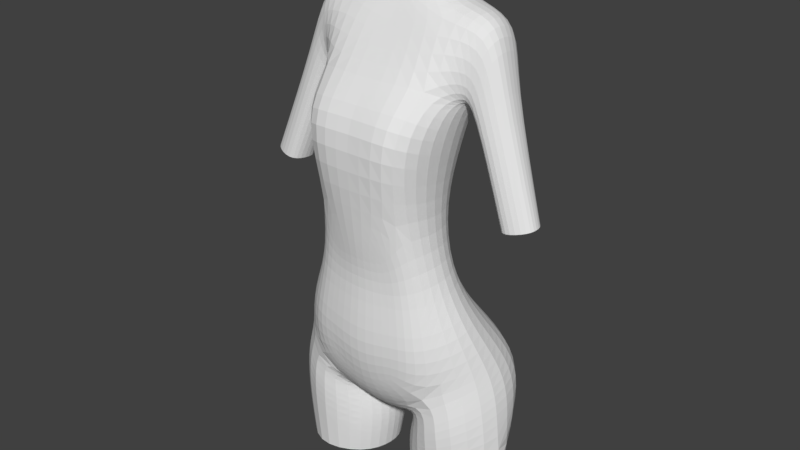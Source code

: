 # Source: Sinon7C.blend  (saved by Blender 2.79.0; exported with 4.5.12 LTS)
import bpy
from mathutils import Matrix  # noqa: F401  (used for matrix-valued properties, if any)

bpy.ops.wm.read_factory_settings(use_empty=True)
scene = bpy.context.scene
scene.name = 'Scene'

# ---- collections
col_collection_1 = bpy.data.collections.new('Collection 1'); scene.collection.children.link(col_collection_1)

# ---- world
world_world = bpy.data.worlds.new('World'); scene.world = world_world
world_world.color = (0.05088, 0.05088, 0.05088)
world_world.use_sun_shadow = False
world_world.sun_shadow_jitter_overblur = 0.0
world_world.cycles.sampling_method = 'MANUAL'

# ---- meshes
me_cube = bpy.data.meshes.new('Cube')
me_cube.from_pydata([(0.1793, -0.2141, 0.9569), (0.1992, -0.01244, 1.64), (0.1758, 0.08686, 0.9512), (0.1992, 0.261, 1.615), (0.0, 0.09512, 0.9233), (0.0, 0.2676, 1.629), (0.0, -0.256, 0.9398), (0.0, -0.02161, 1.581), (0.2233, -0.06753, 0.9383), (0.2551, 0.1229, 1.648), (0.239, 0.1934, 1.325), (0.2243, -0.1317, 1.398), (0.0, -0.1542, 1.389), (0.0, 0.2273, 1.307), (0.2922, -0.05792, 1.324), (0.2143, -0.1692, 0.6683), (0.2732, -0.1802, 0.2452), (0.2077, 0.07469, 0.698), (0.3327, 0.2627, 0.3787), (0.0, 0.03514, 0.7001), (0.0, 0.2475, 0.378), (0.0, -0.2091, 0.6732), (0.0, -0.1473, 0.118), (0.2707, -0.05774, 0.7103), (0.4605, 0.01796, 0.358), (0.07721, 0.09042, 0.03262), (0.2677, 0.1433, 0.5383), (0.2604, -0.1989, 0.4574), (0.0, -0.2493, 0.4193), (0.0, 0.1912, 0.5388), (0.391, -0.03644, 0.5133), (0.0, 0.03997, 1.691), (0.1031, 0.129, 1.692), (0.0, 0.2178, 1.663), (0.08024, 0.06907, 1.693), (0.0815, 0.1872, 1.678), (0.0, 0.02885, 1.812), (0.08306, 0.1187, 1.832), (0.0, 0.2078, 1.842), (0.06017, 0.05865, 1.821), (0.06143, 0.1755, 1.838), (0.08698, 0.1291, 1.72), (0.06409, 0.06838, 1.718), (0.06535, 0.1866, 1.715), (0.0, 0.03968, 1.713), (0.0, 0.2175, 1.706), (0.5814, 0.02659, 0.9814), (0.5747, -0.02465, 0.9762), (0.5582, 0.0745, 0.9727), (0.4463, 0.07956, 0.9514), (0.4853, -0.05593, 0.9548), (0.448, -0.004777, 0.9501), (0.4042, 0.1479, 1.412), (0.3232, 0.09852, 1.343), (0.3006, 0.04109, 1.323), (0.3305, -0.03818, 1.377), (0.4051, 0.07848, 1.449), (0.4092, 0.01158, 1.434), (0.2662, 0.2144, 1.325), (0.2863, -0.02223, 1.401), (0.3642, 0.007461, 1.626), (0.3479, 0.2349, 1.563), (0.2689, 0.005193, 1.326), (0.3702, 0.1129, 1.632), (0.0, 0.08811, -0.009766), (0.04692, 0.2516, 0.08533), (0.0, 0.2191, 0.08488), (0.0, 0.2487, 0.2125), (0.1584, -0.1035, 0.134), (0.0, -0.04163, 0.01057), (0.03047, 0.2765, 1.615), (0.03786, 0.1492, 0.9351), (0.05839, 0.2209, 1.303), (0.09923, 0.3101, 0.3955), (0.02954, 0.1083, 0.6918), (0.03849, 0.1928, 0.5476), (0.01246, 0.2131, 1.666), (0.009396, 0.2029, 1.841), (0.009995, 0.2128, 1.707), (0.04019, 0.2854, 0.2213), (0.3131, -0.1895, -0.0156), (0.407, 0.231, 0.05377), (0.5135, 0.02279, 0.05444), (0.3085, -0.1644, -0.2209), (0.4637, 0.01124, -0.2259), (0.06464, 0.05819, -0.2255), (0.09318, 0.1589, -0.2223), (0.1122, -0.07919, -0.2245), (0.0938, -0.08491, -0.1009), (0.04713, 0.06507, -0.1174), (0.08279, 0.1784, -0.1101), (0.4914, 0.02436, 0.2357), (0.4065, 0.2938, 0.2516), (0.3009, -0.2148, 0.1228), (0.09528, -0.06474, 0.01196), (0.04941, 0.06403, -0.02812), (0.07957, 0.182, -0.04097), (0.1853, 0.3501, 0.2526), (0.0971, 0.3212, 0.205), (0.1069, 0.2997, 0.08911), (0.1188, 0.234, -0.04122), (0.1874, 0.3032, 0.04454), (0.1949, 0.2028, -0.2172), (0.1882, 0.2208, -0.08108), (0.393, 0.1657, -0.2227), (0.3789, 0.1784, -0.07908), (0.4205, 0.1065, -0.2241), (0.4374, 0.09496, -0.09315), (0.2121, 0.1541, 1.166), (0.2136, -0.3209, 1.283), (0.0, -0.2553, 1.278), (0.0, 0.1678, 1.15), (0.2629, -0.07916, 1.189), (0.04193, 0.1811, 1.147), (0.0, -0.2017, 0.2297), (0.0, -0.2316, 0.801), (0.1274, -0.1941, 0.6702), (0.1573, -0.2178, 0.4431), (0.1357, -0.1953, 0.3044), (0.1033, -0.2125, 0.8019)], [], [(72, 70, 3, 10), (55, 54, 51, 50), (71, 74, 19, 4), (3, 35, 32, 9), (11, 1, 7, 12), (8, 23, 17, 2), (53, 52, 48, 49), (108, 10, 14, 112), (109, 11, 12, 110), (112, 14, 11, 109), (113, 72, 10, 108), (75, 26, 18, 73), (30, 27, 16, 24), (0, 15, 23, 8), (66, 65, 25, 64), (27, 117, 118, 16), (69, 68, 16, 22), (6, 115, 119, 0), (26, 30, 24, 18), (17, 23, 30, 26), (15, 116, 117, 27), (23, 15, 27, 30), (74, 17, 26, 75), (9, 32, 34, 1), (1, 34, 31, 7), (76, 70, 5, 33), (42, 41, 37, 39), (41, 43, 40, 37), (44, 42, 39, 36), (78, 45, 38, 77), (76, 33, 45, 78), (31, 34, 42, 44), (32, 35, 43, 41), (34, 32, 41, 42), (52, 56, 46, 48), (54, 53, 49, 51), (57, 55, 50, 47), (56, 57, 47, 46), (63, 60, 57, 56), (60, 59, 55, 57), (62, 58, 53, 54), (61, 63, 56, 52), (58, 61, 52, 53), (59, 62, 54, 55), (11, 14, 62, 59), (10, 3, 61, 58), (3, 9, 63, 61), (14, 10, 58, 62), (1, 11, 59, 60), (9, 1, 60, 63), (64, 25, 68, 69), (35, 76, 78, 43), (43, 78, 77, 40), (35, 3, 70, 76), (19, 74, 75, 29), (29, 75, 73, 20), (111, 13, 72, 113), (2, 17, 74, 71), (13, 5, 70, 72), (66, 67, 79, 65), (92, 91, 82, 81), (91, 93, 80, 82), (73, 79, 67, 20), (82, 80, 83, 84), (88, 89, 85, 87), (89, 90, 86, 85), (95, 96, 90, 89), (94, 95, 89, 88), (94, 88, 80, 93), (80, 88, 87, 83), (68, 94, 93, 16), (68, 25, 95, 94), (25, 65, 96, 95), (24, 16, 93, 91), (18, 24, 91, 92), (79, 73, 97, 98), (73, 18, 92, 97), (65, 79, 98, 99), (96, 65, 99, 100), (101, 97, 92, 81), (97, 101, 99, 98), (90, 96, 100, 103), (90, 103, 102, 86), (100, 99, 101, 103), (102, 103, 105, 104), (81, 105, 103, 101), (104, 105, 107, 106), (82, 107, 105, 81), (82, 84, 106, 107), (4, 111, 113, 71), (71, 113, 108, 2), (8, 112, 109, 0), (0, 109, 110, 6), (2, 108, 112, 8), (114, 118, 117, 28), (117, 116, 21, 28), (116, 119, 115, 21), (0, 119, 116, 15), (16, 118, 114, 22)])
me_cube.use_remesh_preserve_volume = False
me_cube.use_remesh_preserve_attributes = False
me_cube.use_mirror_vertex_groups = False
me_cube.update()

# ---- objects
ob_cube = bpy.data.objects.new('Cube', me_cube)

# ---- transforms, parenting, visibility, modifiers, constraints
ob_cube.location = (0.0, 0.0, 0.0)
ob_cube.lineart.crease_threshold = 0.0
_m = ob_cube.modifiers.new('Mirror', 'MIRROR')
_m.use_clip = True
_m = ob_cube.modifiers.new('Subsurf', 'SUBSURF')
_m.uv_smooth = 'PRESERVE_CORNERS'
_m.quality = 2
_m.show_only_control_edges = False

# ---- collection membership
col_collection_1.objects.link(ob_cube)

# ---- scene / render settings (as saved in the file)
scene.frame_start = 1; scene.frame_end = 250; scene.frame_set(1)
scene.render.engine = 'BLENDER_EEVEE_NEXT'
scene.render.resolution_percentage = 50
scene.render.dither_intensity = 0.0
scene.cycles.use_denoising = False
scene.cycles.samples = 128
scene.cycles.sampling_pattern = 'TABULATED_SOBOL'
scene.cycles.use_adaptive_sampling = False
scene.cycles.use_light_tree = False
scene.cycles.blur_glossy = 0.0
scene.cycles.sample_clamp_indirect = 0.0
scene.view_settings.view_transform = 'Standard'
bpy.context.view_layer.update()

# ---- added for rendering (the .blend has no active camera and no usable light): camera, sun
cam_auto = bpy.data.cameras.new('AutoCamera')
cam_auto.lens = 50.0
cam_auto.sensor_width = 36.0
cam_auto.clip_end = 1000.0
ob_auto_camera = bpy.data.objects.new('AutoCamera', cam_auto)
scene.collection.objects.link(ob_auto_camera)
ob_auto_camera.location = (2.28104, -2.72265, 2.63279)
ob_auto_camera.rotation_euler = (1.09748, -7.21219e-08, 0.694738)
scene.camera = ob_auto_camera
light_auto_sun = bpy.data.lights.new('AutoSun', 'SUN')
light_auto_sun.energy = 3.0
light_auto_sun.angle = 0.0523599
ob_auto_sun = bpy.data.objects.new('AutoSun', light_auto_sun)
scene.collection.objects.link(ob_auto_sun)
ob_auto_sun.rotation_euler = (0.872665, 0.174533, 0.523599)
bpy.context.view_layer.update()
